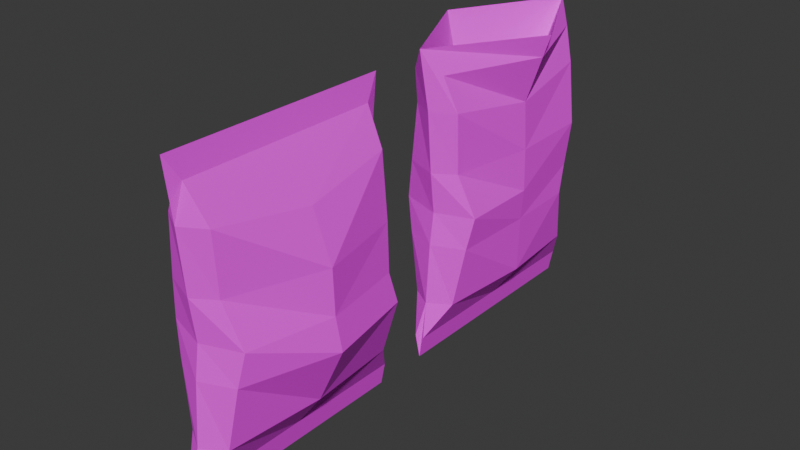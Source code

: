 # Source: Chips_Pack2.blend  (saved by Blender 4.2.67; exported with 4.5.12 LTS)
import bpy
from mathutils import Matrix  # noqa: F401  (used for matrix-valued properties, if any)

bpy.ops.wm.read_factory_settings(use_empty=True)
scene = bpy.context.scene
scene.name = 'Scene'

# ---- collections
col_collection = bpy.data.collections.new('Collection'); scene.collection.children.link(col_collection)

# ---- images (referenced by path relative to the original .blend; pixels are not part of the script)
import os
ASSET_DIR = os.environ.get("B2B_ASSET_DIR", "")  # directory of the original .blend (textures are referenced by path, not embedded)
HERE = os.path.dirname(os.path.abspath(__file__))  # packed textures are extracted next to this script under _unpacked/

def load_image(name, relpath, width, height, colorspace="sRGB"):
    """Load a texture the original file referenced (path relative to the .blend, or extracted next to this script)."""
    p = next((c for c in (os.path.join(HERE, relpath), os.path.join(ASSET_DIR, relpath)) if relpath and os.path.exists(c)), "")
    if p:
        img = bpy.data.images.load(p, check_existing=True)
        img.name = name
    else:  # same state as the original file: an image datablock whose file is absent (Cycles renders it pink)
        img = bpy.data.images.new(name, width, height)
        img.source = "FILE"
        img.filepath = "//" + (relpath or name)
    img.colorspace_settings.name = colorspace
    return img
img_chips_pack2_256_png = load_image('Chips_pack2_256.png', 'Chips_pack2_256.png', 1024, 1024, 'sRGB')

# ---- materials (node trees are filled in below, after node groups)
mat_chips_pack = bpy.data.materials.new('Chips_pack')

# ---- material node trees
mat_chips_pack.use_nodes = True; mat_chips_pack.node_tree.nodes.clear()
_N = mat_chips_pack.node_tree.nodes; _L = mat_chips_pack.node_tree.links
n0 = _N.new('ShaderNodeBsdfPrincipled'); n0.name = 'Principled BSDF'; n0.location = (10, 300)
n0.inputs[2].default_value = 1.0
n1 = _N.new('ShaderNodeOutputMaterial'); n1.name = 'Material Output'; n1.location = (300, 300)
n2 = _N.new('ShaderNodeTexImage'); n2.name = 'Image Texture'; n2.location = (-280, 280)
n2.image = img_chips_pack2_256_png
n2.interpolation = 'Closest'
_L.new(n0.outputs[0], n1.inputs[0])
_L.new(n2.outputs[0], n0.inputs[0])
n1.is_active_output = True

# ---- world
world_world = bpy.data.worlds.new('World'); scene.world = world_world
world_world.use_nodes = True; world_world.node_tree.nodes.clear()
_N = world_world.node_tree.nodes; _L = world_world.node_tree.links
n0 = _N.new('ShaderNodeOutputWorld'); n0.name = 'World Output'; n0.location = (300, 300)
n1 = _N.new('ShaderNodeBackground'); n1.name = 'Background'; n1.location = (10, 300)
n1.inputs[0].default_value = (0.05088, 0.05088, 0.05088, 1.0)
_L.new(n1.outputs[0], n0.inputs[0])
n0.is_active_output = True
world_world.color = (0.05088, 0.05088, 0.05088)
world_world.sun_shadow_jitter_overblur = 0.0

# ---- meshes
me_cube = bpy.data.meshes.new('Cube')
me_cube.from_pydata([(0.04534, -0.8496, 0.693), (0.06394, -1.0, -1.0), (-0.06906, -0.8484, 0.693), (-0.07083, -1.0, -1.0), (-0.5904, -0.716, -0.1835), (0.5499, -0.716, -0.1835), (0.0, -0.9735, 0.8432), (0.0, -1.0, -1.146), (0.0, -0.833, -0.1835), (-0.333, -0.8033, 0.4753), (0.3303, -0.8033, 0.4753), (0.0, -0.9203, 0.4753), (0.3177, -0.8033, -0.7822), (-0.3079, -0.8033, -0.7822), (0.0, -0.9203, -0.7822), (-0.07083, 0.008434, -1.0), (0.04534, 0.008434, 0.693), (-0.06906, 0.008434, 0.693), (0.06394, 0.008434, -1.0), (0.766, 0.008434, -0.1925), (-0.8789, 0.008434, -0.09358), (0.0, 0.008434, -1.146), (0.0, 0.008434, 0.8432), (0.4683, 0.008434, 0.391), (-0.4774, 0.008434, 0.421), (-0.4774, 0.008434, -0.7133), (0.4683, 0.008434, -0.7618), (0.3024, -0.7597, 0.08415), (0.0, -0.8766, 0.08415), (-0.4774, -0.7597, 0.08415), (-0.7526, 0.008434, 0.08415), (0.7412, 0.008434, 0.08415), (-0.4774, -0.7597, -0.3911), (0.4683, -0.7597, -0.3911), (0.0, -0.8766, -0.3911), (-0.6782, 0.008434, -0.3911), (0.863, 0.008434, -0.3911), (0.04534, 0.8665, 0.693), (0.06394, 1.017, -1.0), (-0.06906, 0.8653, 0.693), (-0.07083, 1.017, -1.0), (-0.5904, 0.7329, -0.1835), (0.5499, 0.7329, -0.2038), (0.0, 0.9904, 0.8432), (0.0, 1.017, -1.146), (0.0, 0.8499, -0.1835), (-0.333, 0.8202, 0.4753), (0.3303, 0.8202, 0.4753), (0.0, 0.9371, 0.4753), (0.3177, 0.8202, -0.7822), (-0.3079, 0.8202, -0.7822), (0.0, 0.9371, -0.7822), (0.4683, 0.7765, 0.08415), (0.0, 0.8935, 0.08415), (-0.3609, 0.7765, 0.08415), (-0.4774, 0.7765, -0.3911), (0.6268, 0.7765, -0.3911), (0.0, 0.8935, -0.3911)], [], [(22, 17, 2, 6), (11, 6, 2, 9), (21, 18, 1, 7), (23, 16, 0, 10), (36, 19, 5, 33), (34, 8, 4, 32), (33, 5, 8, 34), (15, 21, 7, 3), (10, 0, 6, 11), (16, 22, 6, 0), (27, 10, 11, 28), (31, 23, 10, 27), (28, 11, 9, 29), (1, 12, 14, 7), (7, 14, 13, 3), (18, 26, 12, 1), (3, 13, 25, 15), (29, 9, 24, 30), (32, 4, 20, 35), (9, 2, 17, 24), (4, 29, 30, 20), (8, 28, 29, 4), (19, 31, 27, 5), (5, 27, 28, 8), (13, 32, 35, 25), (12, 33, 34, 14), (14, 34, 32, 13), (26, 36, 33, 12), (22, 43, 39, 17), (48, 46, 39, 43), (21, 44, 38, 18), (23, 47, 37, 16), (36, 56, 42, 19), (57, 55, 41, 45), (56, 57, 45, 42), (15, 40, 44, 21), (47, 48, 43, 37), (16, 37, 43, 22), (52, 53, 48, 47), (31, 52, 47, 23), (53, 54, 46, 48), (38, 44, 51, 49), (44, 40, 50, 51), (18, 38, 49, 26), (40, 15, 25, 50), (54, 30, 24, 46), (55, 35, 20, 41), (46, 24, 17, 39), (41, 20, 30, 54), (45, 41, 54, 53), (19, 42, 52, 31), (42, 45, 53, 52), (50, 25, 35, 55), (49, 51, 57, 56), (51, 50, 55, 57), (26, 49, 56, 36)])
_uv = me_cube.uv_layers.new(name='UVMap')
_uv.uv.foreach_set('vector', [0.5884, 0.9972, 0.5884, 0.9613, 0.7383, 0.9613, 0.7602, 0.9972, 0.7509, 0.9093, 0.7602, 0.9972, 0.7383, 0.9613, 0.7304, 0.9093, 0.194, 0.5158, 0.194, 0.5506, 0.01756, 0.5506, 0.01756, 0.5158, 0.194, 0.8831, 0.194, 0.9553, 0.04388, 0.9553, 0.05198, 0.9033, 0.194, 0.6962, 0.194, 0.7436, 0.06725, 0.7458, 0.05962, 0.6962, 0.7433, 0.7022, 0.7356, 0.7518, 0.7151, 0.7518, 0.7228, 0.7022, 0.05962, 0.6962, 0.06725, 0.7458, 0.04678, 0.7458, 0.03915, 0.6962, 0.5884, 0.5566, 0.5884, 0.5218, 0.7648, 0.5218, 0.7648, 0.5566, 0.05198, 0.9033, 0.04388, 0.9553, 0.02219, 0.9912, 0.03151, 0.9033, 0.194, 0.9553, 0.194, 0.9912, 0.02219, 0.9912, 0.04388, 0.9553, 0.05962, 0.8098, 0.05198, 0.9033, 0.03151, 0.9033, 0.03915, 0.8098, 0.194, 0.8098, 0.194, 0.8831, 0.05198, 0.9033, 0.05962, 0.8098, 0.7433, 0.8158, 0.7509, 0.9093, 0.7304, 0.9093, 0.7228, 0.8158, 0.01756, 0.5506, 0.05198, 0.6027, 0.03151, 0.6027, 0.01756, 0.5158, 0.7648, 0.5218, 0.7509, 0.6087, 0.7304, 0.6087, 0.7648, 0.5566, 0.194, 0.5506, 0.194, 0.6075, 0.05198, 0.6027, 0.01756, 0.5506, 0.7648, 0.5566, 0.7304, 0.6087, 0.5884, 0.6251, 0.5884, 0.5566, 0.7228, 0.8158, 0.7304, 0.9093, 0.5884, 0.8963, 0.5884, 0.8158, 0.7228, 0.7022, 0.7151, 0.7518, 0.5884, 0.7733, 0.5884, 0.7022, 0.7304, 0.9093, 0.7383, 0.9613, 0.5884, 0.9613, 0.5884, 0.8963, 0.7151, 0.7518, 0.7228, 0.8158, 0.5884, 0.8158, 0.5884, 0.7733, 0.7356, 0.7518, 0.7433, 0.8158, 0.7228, 0.8158, 0.7151, 0.7518, 0.194, 0.7436, 0.194, 0.8098, 0.05962, 0.8098, 0.06725, 0.7458, 0.06725, 0.7458, 0.05962, 0.8098, 0.03915, 0.8098, 0.04678, 0.7458, 0.7304, 0.6087, 0.7228, 0.7022, 0.5884, 0.7022, 0.5884, 0.6251, 0.05198, 0.6027, 0.05962, 0.6962, 0.03915, 0.6962, 0.03151, 0.6027, 0.7509, 0.6087, 0.7433, 0.7022, 0.7228, 0.7022, 0.7304, 0.6087, 0.194, 0.6075, 0.194, 0.6962, 0.05962, 0.6962, 0.05198, 0.6027, 0.5884, 0.9972, 0.4165, 0.9972, 0.4384, 0.9613, 0.5884, 0.9613, 0.4258, 0.9093, 0.4463, 0.9093, 0.4384, 0.9613, 0.4165, 0.9972, 0.194, 0.5158, 0.3705, 0.5158, 0.3705, 0.5506, 0.194, 0.5506, 0.194, 0.8831, 0.3361, 0.9033, 0.3442, 0.9553, 0.194, 0.9553, 0.194, 0.6962, 0.3284, 0.6962, 0.3208, 0.7409, 0.194, 0.7436, 0.4335, 0.7022, 0.454, 0.7022, 0.4616, 0.7518, 0.4411, 0.7518, 0.3284, 0.6962, 0.3489, 0.6962, 0.3413, 0.7458, 0.3208, 0.7409, 0.5884, 0.5566, 0.4119, 0.5566, 0.4119, 0.5218, 0.5884, 0.5218, 0.3361, 0.9033, 0.3566, 0.9033, 0.3659, 0.9912, 0.3442, 0.9553, 0.194, 0.9553, 0.3442, 0.9553, 0.3659, 0.9912, 0.194, 0.9912, 0.3284, 0.8098, 0.3489, 0.8098, 0.3566, 0.9033, 0.3361, 0.9033, 0.194, 0.8098, 0.3284, 0.8098, 0.3361, 0.9033, 0.194, 0.8831, 0.4335, 0.8158, 0.454, 0.8158, 0.4463, 0.9093, 0.4258, 0.9093, 0.3705, 0.5506, 0.3705, 0.5158, 0.3566, 0.6027, 0.3361, 0.6027, 0.4118, 0.5195, 0.4118, 0.5552, 0.4471, 0.6087, 0.4261, 0.6087, 0.194, 0.5506, 0.3705, 0.5506, 0.3361, 0.6027, 0.194, 0.6075, 0.4119, 0.5566, 0.5884, 0.5566, 0.5884, 0.6251, 0.4463, 0.6087, 0.454, 0.8158, 0.5884, 0.8158, 0.5884, 0.8963, 0.4463, 0.9093, 0.454, 0.7022, 0.5884, 0.7022, 0.5884, 0.7733, 0.4616, 0.7518, 0.4463, 0.9093, 0.5884, 0.8963, 0.5884, 0.9613, 0.4384, 0.9613, 0.4616, 0.7518, 0.5884, 0.7733, 0.5884, 0.8158, 0.454, 0.8158, 0.4411, 0.7518, 0.4616, 0.7518, 0.454, 0.8158, 0.4335, 0.8158, 0.194, 0.7436, 0.3208, 0.7409, 0.3284, 0.8098, 0.194, 0.8098, 0.3208, 0.7409, 0.3413, 0.7458, 0.3489, 0.8098, 0.3284, 0.8098, 0.4463, 0.6087, 0.5884, 0.6251, 0.5884, 0.7022, 0.454, 0.7022, 0.3361, 0.6027, 0.3566, 0.6027, 0.3489, 0.6962, 0.3284, 0.6962, 0.4258, 0.6087, 0.4463, 0.6087, 0.454, 0.7022, 0.4335, 0.7022, 0.194, 0.6075, 0.3361, 0.6027, 0.3284, 0.6962, 0.194, 0.6962])
me_cube.materials.append(mat_chips_pack)
me_cube.use_mirror_vertex_groups = False
me_cube.update()
me_cube_001 = bpy.data.meshes.new('Cube.001')
me_cube_001.from_pydata([(0.1477, -0.8496, 0.693), (0.06394, -1.0, -1.0), (-0.3127, -0.8484, 0.693), (-0.07083, -1.0, -1.0), (-0.5904, -0.716, -0.1835), (0.5499, -0.716, -0.1835), (-0.08209, -0.9681, 0.8489), (0.0, -1.0, -1.146), (0.0, -0.833, -0.1835), (-0.333, -0.8033, 0.4753), (0.3303, -0.8033, 0.4753), (0.0, -0.9203, 0.4753), (0.3177, -0.8033, -0.7822), (-0.3079, -0.8033, -0.7822), (0.0, -0.9203, -0.7822), (-0.07083, 0.008434, -1.0), (0.7028, 0.008434, 0.693), (-0.8557, 0.008434, 0.693), (0.06394, 0.008434, -1.0), (0.5249, 0.008434, -0.1925), (-0.4471, 0.008434, -0.09358), (0.0, 0.008434, -1.146), (-0.8886, 0.008434, 0.8432), (0.4683, 0.008434, 0.391), (-0.711, 0.008434, 0.421), (-0.4774, 0.008434, -0.7133), (0.4683, 0.008434, -0.7618), (0.3024, -0.7597, 0.08415), (0.0, -0.8766, 0.08415), (-0.4774, -0.7597, 0.08415), (-0.5699, 0.008434, 0.08415), (0.5108, 0.008434, 0.08415), (-0.4774, -0.7597, -0.3911), (0.4683, -0.7597, -0.3911), (0.0, -0.8766, -0.3911), (-0.5931, 0.008434, -0.3911), (0.4928, 0.008434, -0.3911), (0.1818, 0.8665, 0.693), (0.06394, 1.017, -1.0), (-0.2887, 0.8653, 0.693), (-0.07083, 1.017, -1.0), (-0.3845, 0.7329, -0.1835), (0.4283, 0.7329, -0.2038), (-0.05462, 0.9978, 0.8394), (0.0, 1.017, -1.146), (0.0, 0.8499, -0.1835), (-0.333, 0.8202, 0.4753), (0.3303, 0.8202, 0.4753), (0.0, 0.9371, 0.4753), (0.3177, 0.8202, -0.7822), (-0.3079, 0.8202, -0.7822), (0.0, 0.9371, -0.7822), (0.4683, 0.7765, 0.08415), (0.0, 0.8935, 0.08415), (-0.3609, 0.7765, 0.08415), (-0.4774, 0.7765, -0.3911), (0.4511, 0.6622, -0.3911), (0.0, 0.8935, -0.3911), (0.805, 0.0184, 0.8344), (-0.1718, -0.3497, -0.1015), (-0.3914, 0.001839, -0.1034), (-0.2274, 0.3207, -0.1046), (0.009386, -0.03177, -0.1062)], [], [(22, 17, 2, 6), (11, 6, 2, 9), (21, 18, 1, 7), (23, 16, 0, 10), (36, 19, 5, 33), (34, 8, 4, 32), (33, 5, 8, 34), (15, 21, 7, 3), (10, 0, 6, 11), (16, 58, 6, 0), (27, 10, 11, 28), (31, 23, 10, 27), (28, 11, 9, 29), (1, 12, 14, 7), (7, 14, 13, 3), (18, 26, 12, 1), (3, 13, 25, 15), (29, 9, 24, 30), (32, 4, 20, 35), (9, 2, 17, 24), (4, 29, 30, 20), (8, 28, 29, 4), (19, 31, 27, 5), (5, 27, 28, 8), (13, 32, 35, 25), (12, 33, 34, 14), (14, 34, 32, 13), (26, 36, 33, 12), (22, 43, 39, 17), (48, 46, 39, 43), (21, 44, 38, 18), (23, 47, 37, 16), (36, 56, 42, 19), (57, 55, 41, 45), (56, 57, 45, 42), (15, 40, 44, 21), (47, 48, 43, 37), (16, 37, 43, 58), (52, 53, 48, 47), (31, 52, 47, 23), (53, 54, 46, 48), (38, 44, 51, 49), (44, 40, 50, 51), (18, 38, 49, 26), (40, 15, 25, 50), (54, 30, 24, 46), (55, 35, 20, 41), (46, 24, 17, 39), (41, 20, 30, 54), (45, 41, 54, 53), (19, 42, 52, 31), (42, 45, 53, 52), (50, 25, 35, 55), (49, 51, 57, 56), (51, 50, 55, 57), (26, 49, 56, 36), (6, 58, 62, 59), (43, 22, 60, 61), (22, 6, 59, 60), (58, 43, 61, 62), (60, 59, 62, 61)])
_uv = me_cube_001.uv_layers.new(name='UVMap')
_uv.uv.foreach_set('vector', [0.5884, 0.9972, 0.5884, 0.9613, 0.7383, 0.9613, 0.7602, 0.9972, 0.7509, 0.9093, 0.7602, 0.9972, 0.7383, 0.9613, 0.7304, 0.9093, 0.194, 0.5158, 0.194, 0.5506, 0.01756, 0.5506, 0.01756, 0.5158, 0.194, 0.8831, 0.194, 0.9553, 0.04388, 0.9553, 0.05198, 0.9033, 0.194, 0.6962, 0.194, 0.7436, 0.06725, 0.7458, 0.05962, 0.6962, 0.7433, 0.7022, 0.7356, 0.7518, 0.7151, 0.7518, 0.7228, 0.7022, 0.05962, 0.6962, 0.06725, 0.7458, 0.04678, 0.7458, 0.03915, 0.6962, 0.5884, 0.5566, 0.5884, 0.5218, 0.7648, 0.5218, 0.7648, 0.5566, 0.05198, 0.9033, 0.04388, 0.9553, 0.02219, 0.9912, 0.03151, 0.9033, 0.194, 0.9553, 0.194, 0.9912, 0.02219, 0.9912, 0.04388, 0.9553, 0.05962, 0.8098, 0.05198, 0.9033, 0.03151, 0.9033, 0.03915, 0.8098, 0.194, 0.8098, 0.194, 0.8831, 0.05198, 0.9033, 0.05962, 0.8098, 0.7433, 0.8158, 0.7509, 0.9093, 0.7304, 0.9093, 0.7228, 0.8158, 0.01756, 0.5506, 0.05198, 0.6027, 0.03151, 0.6027, 0.01756, 0.5158, 0.7648, 0.5218, 0.7509, 0.6087, 0.7304, 0.6087, 0.7648, 0.5566, 0.194, 0.5506, 0.194, 0.6075, 0.05198, 0.6027, 0.01756, 0.5506, 0.7648, 0.5566, 0.7304, 0.6087, 0.5884, 0.6251, 0.5884, 0.5566, 0.7228, 0.8158, 0.7304, 0.9093, 0.5884, 0.8963, 0.5884, 0.8158, 0.7228, 0.7022, 0.7151, 0.7518, 0.5884, 0.7733, 0.5884, 0.7022, 0.7304, 0.9093, 0.7383, 0.9613, 0.5884, 0.9613, 0.5884, 0.8963, 0.7151, 0.7518, 0.7228, 0.8158, 0.5884, 0.8158, 0.5884, 0.7733, 0.7356, 0.7518, 0.7433, 0.8158, 0.7228, 0.8158, 0.7151, 0.7518, 0.194, 0.7436, 0.194, 0.8098, 0.05962, 0.8098, 0.06725, 0.7458, 0.06725, 0.7458, 0.05962, 0.8098, 0.03915, 0.8098, 0.04678, 0.7458, 0.7304, 0.6087, 0.7228, 0.7022, 0.5884, 0.7022, 0.5884, 0.6251, 0.05198, 0.6027, 0.05962, 0.6962, 0.03915, 0.6962, 0.03151, 0.6027, 0.7509, 0.6087, 0.7433, 0.7022, 0.7228, 0.7022, 0.7304, 0.6087, 0.194, 0.6075, 0.194, 0.6962, 0.05962, 0.6962, 0.05198, 0.6027, 0.5884, 0.9972, 0.4165, 0.9972, 0.4384, 0.9613, 0.5884, 0.9613, 0.4258, 0.9093, 0.4463, 0.9093, 0.4384, 0.9613, 0.4165, 0.9972, 0.194, 0.5158, 0.3705, 0.5158, 0.3705, 0.5506, 0.194, 0.5506, 0.194, 0.8831, 0.3361, 0.9033, 0.3442, 0.9553, 0.194, 0.9553, 0.194, 0.6962, 0.3284, 0.6962, 0.3208, 0.7409, 0.194, 0.7436, 0.4335, 0.7022, 0.454, 0.7022, 0.4616, 0.7518, 0.4411, 0.7518, 0.3284, 0.6962, 0.3489, 0.6962, 0.3413, 0.7458, 0.3208, 0.7409, 0.5884, 0.5566, 0.4119, 0.5566, 0.4119, 0.5218, 0.5884, 0.5218, 0.3361, 0.9033, 0.3566, 0.9033, 0.3659, 0.9912, 0.3442, 0.9553, 0.194, 0.9553, 0.3442, 0.9553, 0.3659, 0.9912, 0.194, 0.9912, 0.3284, 0.8098, 0.3489, 0.8098, 0.3566, 0.9033, 0.3361, 0.9033, 0.194, 0.8098, 0.3284, 0.8098, 0.3361, 0.9033, 0.194, 0.8831, 0.4335, 0.8158, 0.454, 0.8158, 0.4463, 0.9093, 0.4258, 0.9093, 0.3705, 0.5506, 0.3705, 0.5158, 0.3566, 0.6027, 0.3361, 0.6027, 0.4118, 0.5195, 0.4118, 0.5552, 0.4471, 0.6087, 0.4261, 0.6087, 0.194, 0.5506, 0.3705, 0.5506, 0.3361, 0.6027, 0.194, 0.6075, 0.4119, 0.5566, 0.5884, 0.5566, 0.5884, 0.6251, 0.4463, 0.6087, 0.454, 0.8158, 0.5884, 0.8158, 0.5884, 0.8963, 0.4463, 0.9093, 0.454, 0.7022, 0.5884, 0.7022, 0.5884, 0.7733, 0.4616, 0.7518, 0.4463, 0.9093, 0.5884, 0.8963, 0.5884, 0.9613, 0.4384, 0.9613, 0.4616, 0.7518, 0.5884, 0.7733, 0.5884, 0.8158, 0.454, 0.8158, 0.4411, 0.7518, 0.4616, 0.7518, 0.454, 0.8158, 0.4335, 0.8158, 0.194, 0.7436, 0.3208, 0.7409, 0.3284, 0.8098, 0.194, 0.8098, 0.3208, 0.7409, 0.3413, 0.7458, 0.3489, 0.8098, 0.3284, 0.8098, 0.4463, 0.6087, 0.5884, 0.6251, 0.5884, 0.7022, 0.454, 0.7022, 0.3361, 0.6027, 0.3566, 0.6027, 0.3489, 0.6962, 0.3284, 0.6962, 0.4258, 0.6087, 0.4463, 0.6087, 0.454, 0.7022, 0.4335, 0.7022, 0.194, 0.6075, 0.3361, 0.6027, 0.3284, 0.6962, 0.194, 0.6962, 0.1102, 0.5022, 0.1152, 0.2525, 0.4404, 0.2652, 0.4388, 0.3457, 0.1135, 0.004659, 0.1122, 0.2551, 0.4394, 0.2567, 0.4399, 0.176, 0.1122, 0.2551, 0.1102, 0.5022, 0.4388, 0.3457, 0.4394, 0.2567, 0.1152, 0.2525, 0.1135, 0.004659, 0.4399, 0.176, 0.4404, 0.2652, 0.5843, 0.01203, 0.7378, 0.07006, 0.599, 0.1179, 0.4451, 0.05537])
me_cube_001.materials.append(mat_chips_pack)
me_cube_001.use_mirror_vertex_groups = False
me_cube_001.update()

# ---- objects
ob_chips1_pack = bpy.data.objects.new('Chips1_Pack', me_cube)
ob_chips1_pack_open = bpy.data.objects.new('Chips1_Pack_Open', me_cube_001)

# ---- transforms, parenting, visibility, modifiers, constraints
ob_chips1_pack.location = (0.0, 0.0, 0.0)
ob_chips1_pack.scale = (0.6051, 1.0, 1.366)
ob_chips1_pack.lock_rotations_4d = False
ob_chips1_pack.empty_display_type = 'ARROWS'
ob_chips1_pack.lineart.crease_threshold = 0.0
ob_chips1_pack_open.location = (0.0, 2.518, 0.0)
ob_chips1_pack_open.scale = (0.6051, 1.0, 1.366)
ob_chips1_pack_open.lock_rotations_4d = False
ob_chips1_pack_open.empty_display_type = 'ARROWS'
ob_chips1_pack_open.lineart.crease_threshold = 0.0

# ---- collection membership
col_collection.objects.link(ob_chips1_pack)
col_collection.objects.link(ob_chips1_pack_open)

# ---- scene / render settings (as saved in the file)
scene.frame_start = 1; scene.frame_end = 250; scene.frame_set(1)
scene.render.engine = 'BLENDER_EEVEE_NEXT'
bpy.context.view_layer.update()

# ---- added for rendering (the .blend has no active camera and no usable light): camera, sun
cam_auto = bpy.data.cameras.new('AutoCamera')
cam_auto.lens = 50.0
cam_auto.sensor_width = 36.0
cam_auto.clip_end = 1000.0
ob_auto_camera = bpy.data.objects.new('AutoCamera', cam_auto)
scene.collection.objects.link(ob_auto_camera)
ob_auto_camera.location = (4.98406, -4.72289, 3.79081)
ob_auto_camera.rotation_euler = (1.09748, -7.21219e-08, 0.694738)
scene.camera = ob_auto_camera
light_auto_sun = bpy.data.lights.new('AutoSun', 'SUN')
light_auto_sun.energy = 3.0
light_auto_sun.angle = 0.0523599
ob_auto_sun = bpy.data.objects.new('AutoSun', light_auto_sun)
scene.collection.objects.link(ob_auto_sun)
ob_auto_sun.rotation_euler = (0.872665, 0.174533, 0.523599)
bpy.context.view_layer.update()
